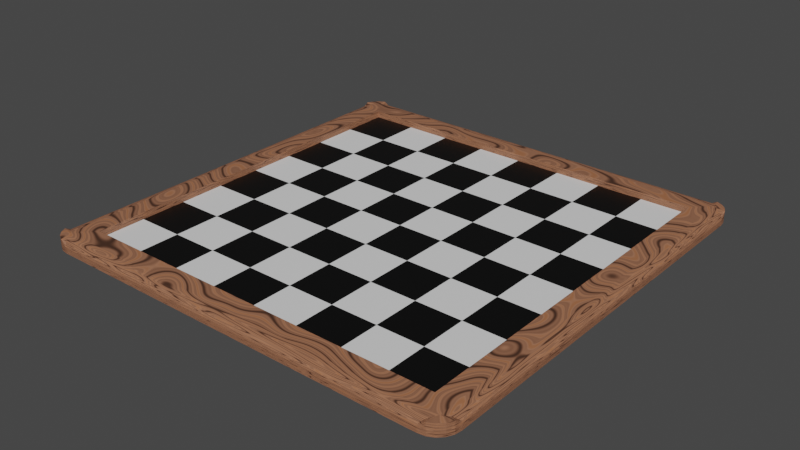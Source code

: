# Source: board.blend  (saved by Blender 3.6.11; exported with 4.5.12 LTS)
import bpy
from mathutils import Matrix  # noqa: F401  (used for matrix-valued properties, if any)

bpy.ops.wm.read_factory_settings(use_empty=True)
scene = bpy.context.scene
scene.name = 'Scene'

# ---- collections
col_collection = bpy.data.collections.new('Collection'); scene.collection.children.link(col_collection)

# ---- images (referenced by path relative to the original .blend; pixels are not part of the script)
import os
ASSET_DIR = os.environ.get("B2B_ASSET_DIR", "")  # directory of the original .blend (textures are referenced by path, not embedded)
HERE = os.path.dirname(os.path.abspath(__file__))  # packed textures are extracted next to this script under _unpacked/

def load_image(name, relpath, width, height, colorspace="sRGB"):
    """Load a texture the original file referenced (path relative to the .blend, or extracted next to this script)."""
    p = next((c for c in (os.path.join(HERE, relpath), os.path.join(ASSET_DIR, relpath)) if relpath and os.path.exists(c)), "")
    if p:
        img = bpy.data.images.load(p, check_existing=True)
        img.name = name
    else:  # same state as the original file: an image datablock whose file is absent (Cycles renders it pink)
        img = bpy.data.images.new(name, width, height)
        img.source = "FILE"
        img.filepath = "//" + (relpath or name)
    img.colorspace_settings.name = colorspace
    return img
img_boardcolor = load_image('BoardColor', 'board_wood.png', 1024, 1024, 'sRGB')

# ---- materials (node trees are filled in below, after node groups)
mat_white = bpy.data.materials.new('White')
mat_black = bpy.data.materials.new('Black')
mat_borderwood = bpy.data.materials.new('BorderWood')

# ---- material node trees
mat_white.use_nodes = True; mat_white.node_tree.nodes.clear()
_N = mat_white.node_tree.nodes; _L = mat_white.node_tree.links
n0 = _N.new('ShaderNodeOutputMaterial'); n0.name = 'Material Output'; n0.location = (300, 300)
n1 = _N.new('ShaderNodeBsdfPrincipled'); n1.name = 'Principled BSDF'; n1.location = (-23, 279)
n1.distribution = 'GGX'
n1.subsurface_method = 'RANDOM_WALK_SKIN'
n1.inputs[3].default_value = 1.45
n1.inputs[27].default_value = (0.0, 0.0, 0.0, 1.0)
n1.inputs[28].default_value = 1.0
n2 = _N.new('ShaderNodeTexImage'); n2.name = 'Image Texture'; n2.location = (-18, 585)
n2.image = img_boardcolor
_L.new(n1.outputs[0], n0.inputs[0])
n0.is_active_output = True
mat_black.use_nodes = True; mat_black.node_tree.nodes.clear()
_N = mat_black.node_tree.nodes; _L = mat_black.node_tree.links
n0 = _N.new('ShaderNodeBsdfPrincipled'); n0.name = 'Principled BSDF'; n0.location = (10, 300)
n0.distribution = 'GGX'
n0.subsurface_method = 'RANDOM_WALK_SKIN'
n0.inputs[0].default_value = (0.0, 0.0, 0.0, 1.0)
n0.inputs[3].default_value = 1.45
n0.inputs[27].default_value = (0.0, 0.0, 0.0, 1.0)
n0.inputs[28].default_value = 1.0
n1 = _N.new('ShaderNodeOutputMaterial'); n1.name = 'Material Output'; n1.location = (300, 300)
n2 = _N.new('ShaderNodeTexImage'); n2.name = 'Image Texture'; n2.location = (5, 575)
n2.image = img_boardcolor
_L.new(n0.outputs[0], n1.inputs[0])
n1.is_active_output = True
mat_borderwood.use_nodes = True; mat_borderwood.node_tree.nodes.clear()
_N = mat_borderwood.node_tree.nodes; _L = mat_borderwood.node_tree.links
n0 = _N.new('ShaderNodeOutputMaterial'); n0.name = 'Material Output'; n0.location = (597, 300)
n1 = _N.new('ShaderNodeTexNoise'); n1.name = 'Musgrave Texture'; n1.location = (-631, 421)
n1.width = 150
n1.normalize = False
n1.inputs[3].default_value = 1.0
n1.inputs[4].default_value = 0.25
n2 = _N.new('ShaderNodeTexMagic'); n2.name = 'Magic Texture'; n2.location = (-393, 398)
n3 = _N.new('ShaderNodeValToRGB'); n3.name = 'Color Ramp'; n3.location = (-168, 466)
while len(n3.color_ramp.elements) > 1: n3.color_ramp.elements.remove(n3.color_ramp.elements[-1])
n3.color_ramp.elements[0].position = 0.0; n3.color_ramp.elements[0].color = (0.0, 0.0, 0.0, 1.0)
_e = n3.color_ramp.elements.new(0.5818); _e.color = (0.4072, 0.1779, 0.0999, 1.0)
_e = n3.color_ramp.elements.new(0.9864); _e.color = (0.3613, 0.1329, 0.05613, 1.0)
n4 = _N.new('ShaderNodeBsdfPrincipled'); n4.name = 'Principled BSDF'; n4.location = (230, 316)
n4.distribution = 'GGX'
n4.subsurface_method = 'RANDOM_WALK_SKIN'
n4.inputs[3].default_value = 1.45
n4.inputs[27].default_value = (0.0, 0.0, 0.0, 1.0)
n4.inputs[28].default_value = 1.0
n5 = _N.new('ShaderNodeTexImage'); n5.name = 'Image Texture'; n5.location = (159, 645)
n5.image = img_boardcolor
_L.new(n1.outputs[0], n2.inputs[0])
_L.new(n2.outputs[1], n3.inputs[0])
_L.new(n3.outputs[0], n4.inputs[0])
_L.new(n4.outputs[0], n0.inputs[0])
n0.is_active_output = True

# ---- world
world_world = bpy.data.worlds.new('World'); scene.world = world_world
world_world.use_nodes = True; world_world.node_tree.nodes.clear()
_N = world_world.node_tree.nodes; _L = world_world.node_tree.links
n0 = _N.new('ShaderNodeOutputWorld'); n0.name = 'World Output'; n0.location = (300, 300)
n1 = _N.new('ShaderNodeBackground'); n1.name = 'Background'; n1.location = (10, 300)
n1.inputs[0].default_value = (0.05088, 0.05088, 0.05088, 1.0)
_L.new(n1.outputs[0], n0.inputs[0])
n0.is_active_output = True
world_world.color = (0.05088, 0.05088, 0.05088)
world_world.use_sun_shadow = False
world_world.sun_shadow_jitter_overblur = 0.0

# ---- meshes
me_cube_001 = bpy.data.meshes.new('Cube.001')
me_cube_001.from_pydata([(-0.8581, -0.8581, -0.03215), (-0.8581, 0.8581, -0.03215), (0.8581, -0.8581, -0.03215), (0.8581, 0.8581, -0.03215), (-0.8611, -0.8611, 1.0), (-0.8611, 0.8611, 1.0), (0.8611, 0.8611, 1.0), (0.8611, -0.8611, 1.0), (-0.8581, 0.0, -0.03215), (0.0, 0.8581, -0.03215), (0.8581, 0.0, -0.03215), (0.0, -0.8581, -0.03215), (0.0, 0.0, -0.03215), (-0.8581, 0.4291, -0.03215), (0.4291, 0.8581, -0.03215), (0.8581, -0.4291, -0.03215), (-0.4291, -0.8581, -0.03215), (-0.8581, -0.4291, -0.03215), (-0.4291, 0.8581, -0.03215), (0.8581, 0.4291, -0.03215), (0.4291, -0.8581, -0.03215), (0.0, -0.4291, -0.03215), (0.0, 0.4291, -0.03215), (0.4291, 0.0, -0.03215), (-0.4291, 0.0, -0.03215), (-0.4291, 0.4291, -0.03215), (0.4291, 0.4291, -0.03215), (0.4291, -0.4291, -0.03215), (-0.4291, -0.4291, -0.03215), (-0.8581, 0.6436, -0.03215), (0.6436, 0.8581, -0.03215), (0.8581, -0.6436, -0.03215), (-0.6436, -0.8581, -0.03215), (-0.8581, -0.2145, -0.03215), (-0.2145, 0.8581, -0.03215), (0.8581, 0.2145, -0.03215), (0.2145, -0.8581, -0.03215), (0.0, -0.6436, -0.03215), (0.0, 0.2145, -0.03215), (0.6436, 0.0, -0.03215), (-0.2145, 0.0, -0.03215), (-0.8581, 0.2145, -0.03215), (0.2145, 0.8581, -0.03215), (0.8581, -0.2145, -0.03215), (-0.2145, -0.8581, -0.03215), (-0.8581, -0.6436, -0.03215), (-0.6436, 0.8581, -0.03215), (0.8581, 0.6436, -0.03215), (0.6436, -0.8581, -0.03215), (0.0, -0.2145, -0.03215), (0.0, 0.6436, -0.03215), (0.2145, 0.0, -0.03215), (-0.6436, 0.0, -0.03215), (-0.4291, 0.2145, -0.03215), (-0.4291, 0.6436, -0.03215), (-0.2145, 0.4291, -0.03215), (-0.6436, 0.4291, -0.03215), (0.4291, 0.2145, -0.03215), (0.4291, 0.6436, -0.03215), (0.6436, 0.4291, -0.03215), (0.2145, 0.4291, -0.03215), (0.4291, -0.6436, -0.03215), (0.4291, -0.2145, -0.03215), (0.6436, -0.4291, -0.03215), (0.2145, -0.4291, -0.03215), (-0.4291, -0.6436, -0.03215), (-0.4291, -0.2145, -0.03215), (-0.2145, -0.4291, -0.03215), (-0.6436, -0.4291, -0.03215), (-0.6436, -0.2145, -0.03215), (-0.2145, -0.2145, -0.03215), (-0.2145, -0.6436, -0.03215), (0.2145, -0.2145, -0.03215), (0.6436, -0.2145, -0.03215), (0.6436, -0.6436, -0.03215), (0.2145, 0.6436, -0.03215), (0.6436, 0.6436, -0.03215), (0.6436, 0.2145, -0.03215), (-0.6436, 0.6436, -0.03215), (-0.2145, 0.6436, -0.03215), (-0.2145, 0.2145, -0.03215), (-0.6436, 0.2145, -0.03215), (0.2145, 0.2145, -0.03215), (0.2145, -0.6436, -0.03215), (-0.6436, -0.6436, -0.03215), (-0.9, -1.0, -1.0), (-1.0, -0.9, -1.0), (-0.9309, -0.9951, -1.0), (-0.9588, -0.9809, -1.0), (-0.9809, -0.9588, -1.0), (-0.9951, -0.9309, -1.0), (-1.0, 0.9, -1.0), (-0.9, 1.0, -1.0), (-0.9951, 0.9309, -1.0), (-0.9809, 0.9588, -1.0), (-0.9588, 0.9809, -1.0), (-0.9309, 0.9951, -1.0), (1.0, -0.9, -1.0), (0.9, -1.0, -1.0), (0.9951, -0.9309, -1.0), (0.9809, -0.9588, -1.0), (0.9588, -0.9809, -1.0), (0.9309, -0.9951, -1.0), (0.9, 1.0, -1.0), (1.0, 0.9, -1.0), (0.9309, 0.9951, -1.0), (0.9588, 0.9809, -1.0), (0.9809, 0.9588, -1.0), (0.9951, 0.9309, -1.0), (-0.9423, -0.9423, 0.9189), (-0.9951, -0.9309, 0.8611), (-0.9809, -0.9588, 0.8611), (-0.9588, -0.9809, 0.8611), (-0.9309, -0.9951, 0.8611), (-0.9423, 0.9423, 0.9189), (-0.9309, 0.9951, 0.8611), (-0.9588, 0.9809, 0.8611), (-0.9809, 0.9588, 0.8611), (-0.9951, 0.9309, 0.8611), (0.9423, -0.9423, 0.9189), (0.9309, -0.9951, 0.8611), (0.9588, -0.9809, 0.8611), (0.9809, -0.9588, 0.8611), (0.9951, -0.9309, 0.8611), (0.9423, 0.9423, 0.9189), (0.9951, 0.9309, 0.8611), (0.9809, 0.9588, 0.8611), (0.9588, 0.9809, 0.8611), (0.9309, 0.9951, 0.8611), (-0.9423, -0.9423, 0.9189), (-1.0, -0.9, -0.05863), (-0.9951, -0.9309, 0.8611), (-0.9601, -0.9292, 0.856), (-0.9762, -0.9174, 0.7093), (-0.989, -0.9081, 0.493), (-0.9972, -0.9021, 0.2284), (-0.9, -1.0, -0.05863), (-0.9423, -0.9423, 0.9189), (-0.9309, -0.9951, 0.8611), (-0.9021, -0.9972, 0.2284), (-0.9081, -0.989, 0.493), (-0.9174, -0.9762, 0.7093), (-0.9292, -0.9601, 0.856), (-0.9423, 0.9423, 0.9189), (-0.9, 1.0, -0.05863), (-0.9309, 0.9951, 0.8611), (-0.9292, 0.9601, 0.856), (-0.9174, 0.9762, 0.7093), (-0.9081, 0.989, 0.493), (-0.9021, 0.9972, 0.2284), (-1.0, 0.9, -0.05863), (-0.9423, 0.9423, 0.9189), (-0.9951, 0.9309, 0.8611), (-0.9972, 0.9021, 0.2284), (-0.989, 0.9081, 0.493), (-0.9762, 0.9174, 0.7093), (-0.9601, 0.9292, 0.856), (0.9423, -0.9423, 0.9189), (0.9, -1.0, -0.05863), (0.9309, -0.9951, 0.8611), (0.9292, -0.9601, 0.856), (0.9174, -0.9762, 0.7093), (0.9081, -0.989, 0.493), (0.9021, -0.9972, 0.2284), (1.0, -0.9, -0.05863), (0.9423, -0.9423, 0.9189), (0.9951, -0.9309, 0.8611), (0.9972, -0.9021, 0.2284), (0.989, -0.9081, 0.493), (0.9762, -0.9174, 0.7093), (0.9601, -0.9292, 0.856), (0.9423, 0.9423, 0.9189), (1.0, 0.9, -0.05863), (0.9951, 0.9309, 0.8611), (0.9601, 0.9292, 0.856), (0.9762, 0.9174, 0.7093), (0.989, 0.9081, 0.493), (0.9972, 0.9021, 0.2284), (0.9, 1.0, -0.05863), (0.9423, 0.9423, 0.9189), (0.9309, 0.9951, 0.8611), (0.9021, 0.9972, 0.2284), (0.9081, 0.989, 0.493), (0.9174, 0.9762, 0.7093), (0.9292, 0.9601, 0.856)], [], [(84, 45, 0, 32), (143, 145, 115, 114), (5, 6, 124, 179, 143, 114), (7, 4, 109, 137, 157, 119), (6, 7, 119, 165, 171, 124), (118, 93, 91, 150, 152), (171, 173, 125, 124), (113, 87, 85, 136, 138), (4, 5, 114, 151, 129, 109), (0, 45, 17, 33, 8, 41, 13, 29, 1, 5, 4), (1, 46, 18, 34, 9, 42, 14, 30, 3, 6, 5), (3, 47, 19, 35, 10, 43, 15, 31, 2, 7, 6), (2, 48, 20, 36, 11, 44, 16, 32, 0, 4, 7), (83, 37, 11, 36), (82, 38, 12, 51), (81, 41, 8, 52), (80, 53, 24, 40), (79, 54, 25, 55), (78, 29, 13, 56), (77, 57, 23, 39), (76, 58, 26, 59), (75, 50, 22, 60), (74, 61, 20, 48), (73, 62, 27, 63), (72, 49, 21, 64), (71, 65, 16, 44), (70, 66, 28, 67), (69, 33, 17, 68), (66, 69, 68, 28), (24, 52, 69, 66), (52, 8, 33, 69), (49, 70, 67, 21), (12, 40, 70, 49), (40, 24, 66, 70), (37, 71, 44, 11), (21, 67, 71, 37), (67, 28, 65, 71), (62, 72, 64, 27), (23, 51, 72, 62), (51, 12, 49, 72), (43, 73, 63, 15), (10, 39, 73, 43), (39, 23, 62, 73), (31, 74, 48, 2), (15, 63, 74, 31), (63, 27, 61, 74), (58, 75, 60, 26), (14, 42, 75, 58), (42, 9, 50, 75), (47, 76, 59, 19), (3, 30, 76, 47), (30, 14, 58, 76), (35, 77, 39, 10), (19, 59, 77, 35), (59, 26, 57, 77), (54, 78, 56, 25), (18, 46, 78, 54), (46, 1, 29, 78), (50, 79, 55, 22), (9, 34, 79, 50), (34, 18, 54, 79), (38, 80, 40, 12), (22, 55, 80, 38), (55, 25, 53, 80), (53, 81, 52, 24), (25, 56, 81, 53), (56, 13, 41, 81), (57, 82, 51, 23), (26, 60, 82, 57), (60, 22, 38, 82), (61, 83, 36, 20), (27, 64, 83, 61), (64, 21, 37, 83), (65, 84, 32, 16), (28, 68, 84, 65), (68, 17, 45, 84), (131, 130, 86, 90, 110), (110, 111, 109), (111, 112, 109), (112, 113, 109), (98, 158, 136, 85), (145, 144, 92, 96, 115), (115, 116, 114), (116, 117, 114), (117, 118, 114), (157, 159, 120, 119), (102, 120, 159, 158, 98), (120, 121, 119), (121, 122, 119), (122, 123, 119), (104, 172, 164, 97), (173, 172, 104, 108, 125), (125, 126, 124), (126, 127, 124), (127, 128, 124), (123, 166, 165, 119), (99, 123, 122, 100), (100, 122, 121, 101), (101, 121, 120, 102), (97, 164, 166, 123, 99), (86, 130, 150, 91), (110, 90, 89, 111), (111, 89, 88, 112), (112, 88, 87, 113), (113, 138, 137, 109), (92, 144, 178, 103), (115, 96, 95, 116), (116, 95, 94, 117), (117, 94, 93, 118), (118, 152, 151, 114), (128, 105, 103, 178, 180), (125, 108, 107, 126), (126, 107, 106, 127), (127, 106, 105, 128), (128, 180, 179, 124), (91, 93, 94, 95, 96, 92, 103, 105, 106, 107, 108, 104, 97, 99, 100, 101, 102, 98, 85, 87, 88, 89, 90, 86), (129, 132, 131), (132, 133, 131), (133, 134, 131), (134, 135, 131), (135, 130, 131), (136, 139, 138), (139, 140, 138), (140, 141, 138), (141, 142, 138), (142, 137, 138), (143, 146, 145), (146, 147, 145), (147, 148, 145), (148, 149, 145), (149, 144, 145), (150, 153, 152), (153, 154, 152), (154, 155, 152), (155, 156, 152), (156, 151, 152), (157, 160, 159), (160, 161, 159), (161, 162, 159), (162, 163, 159), (163, 158, 159), (164, 167, 166), (167, 168, 166), (168, 169, 166), (169, 170, 166), (170, 165, 166), (171, 174, 173), (174, 175, 173), (175, 176, 173), (176, 177, 173), (177, 172, 173), (178, 181, 180), (181, 182, 180), (182, 183, 180), (183, 184, 180), (184, 179, 180), (157, 137, 142, 160), (160, 142, 141, 161), (161, 141, 140, 162), (162, 140, 139, 163), (163, 139, 136, 158), (129, 151, 156, 132), (132, 156, 155, 133), (133, 155, 154, 134), (134, 154, 153, 135), (135, 153, 150, 130), (143, 179, 184, 146), (146, 184, 183, 147), (147, 183, 182, 148), (148, 182, 181, 149), (149, 181, 178, 144), (171, 165, 170, 174), (174, 170, 169, 175), (175, 169, 168, 176), (176, 168, 167, 177), (177, 167, 164, 172), (129, 131, 110, 109)])
me_cube_001.polygons.foreach_set('material_index', [0, 2, 2, 2, 2, 2, 2, 2, 2, 2, 2, 2, 2, 0, 0, 0, 0, 0, 0, 0, 0, 0, 0, 0, 0, 0, 0, 0, 1, 0, 1, 1, 0, 1, 1, 0, 1, 1, 0, 1, 1, 0, 1, 1, 0, 1, 1, 0, 1, 1, 0, 1, 1, 0, 1, 1, 0, 1, 1, 0, 1, 1, 0, 1, 1, 0, 1, 1, 0, 1, 1, 0, 1, 1, 0, 1, 2, 2, 2, 2, 2, 2, 2, 2, 2, 2, 2, 2, 2, 2, 2, 2, 2, 2, 2, 2, 2, 2, 2, 2, 2, 2, 2, 2, 2, 2, 2, 2, 2, 2, 2, 2, 2, 2, 2, 2, 2, 2, 2, 2, 2, 2, 2, 2, 2, 2, 2, 2, 2, 2, 2, 2, 2, 2, 2, 2, 2, 2, 2, 2, 2, 2, 2, 2, 2, 2, 2, 2, 2, 2, 2, 2, 2, 2, 2, 2, 2, 2, 2, 2, 2, 2, 2, 2, 2, 2, 2, 2, 2, 2, 2, 2, 2, 2, 2, 2, 2])
_uv = me_cube_001.uv_layers.new(name='UVMap')
_uv.uv.foreach_set('vector', [0.98, 0.8495, 0.9528, 0.8495, 0.9528, 0.8224, 0.98, 0.8224, 0.02413, 0.3232, 0.02557, 0.3309, 0.02557, 0.3309, 0.02413, 0.3232, 0.03439, 0.3123, 0.2523, 0.3123, 0.2626, 0.3232, 0.2626, 0.3232, 0.02413, 0.3232, 0.02413, 0.3232, 0.3183, 0.3123, 0.5363, 0.3123, 0.5465, 0.3232, 0.5465, 0.3232, 0.3081, 0.3232, 0.3081, 0.3232, 0.03364, 0.0201, 0.2512, 0.01924, 0.2621, 0.03013, 0.2621, 0.03013, 0.024, 0.03107, 0.024, 0.03107, 0.5447, 0.03787, 0.5447, 0.2729, 0.5408, 0.2729, 0.5408, 0.1541, 0.5447, 0.03787, 0.024, 0.03107, 0.02583, 0.0388, 0.02583, 0.0388, 0.024, 0.03107, 0.5451, 0.3309, 0.5451, 0.5659, 0.5412, 0.566, 0.5412, 0.4471, 0.5451, 0.3309, 0.3173, 0.0201, 0.5349, 0.01924, 0.5457, 0.03013, 0.5457, 0.03013, 0.3077, 0.03107, 0.3077, 0.03107, 0.1496, 0.6053, 0.1496, 0.6324, 0.1496, 0.6595, 0.1496, 0.6866, 0.1496, 0.7137, 0.1496, 0.7408, 0.1496, 0.7679, 0.1496, 0.795, 0.1496, 0.8221, 0.01924, 0.822, 0.01924, 0.6045, 0.7175, 0.3127, 0.7175, 0.3398, 0.7175, 0.367, 0.7175, 0.3941, 0.7175, 0.4213, 0.7175, 0.4484, 0.7175, 0.4756, 0.7175, 0.5027, 0.7175, 0.5299, 0.5871, 0.5302, 0.5871, 0.3123, 0.3184, 0.6053, 0.3184, 0.6324, 0.3184, 0.6595, 0.3184, 0.6866, 0.3184, 0.7137, 0.3184, 0.7408, 0.3184, 0.7679, 0.3184, 0.795, 0.3184, 0.8221, 0.1881, 0.822, 0.1881, 0.6045, 0.7175, 0.5691, 0.7175, 0.5962, 0.7175, 0.6234, 0.7175, 0.6505, 0.7175, 0.6777, 0.7175, 0.7048, 0.7175, 0.732, 0.7175, 0.7591, 0.7175, 0.7863, 0.5871, 0.7867, 0.5871, 0.5687, 0.6143, 0.8908, 0.6143, 0.9179, 0.5871, 0.9179, 0.5871, 0.8908, 0.8276, 0.3394, 0.8004, 0.3394, 0.8004, 0.3123, 0.8276, 0.3123, 0.6799, 0.9179, 0.6527, 0.9179, 0.6527, 0.8908, 0.6799, 0.8908, 0.8277, 0.4657, 0.8006, 0.4657, 0.8006, 0.4386, 0.8277, 0.4386, 0.8277, 0.5313, 0.8006, 0.5313, 0.8006, 0.5042, 0.8277, 0.5042, 0.04639, 0.9534, 0.01924, 0.9534, 0.01924, 0.9262, 0.04639, 0.9262, 0.8277, 0.5698, 0.8277, 0.597, 0.8006, 0.597, 0.8006, 0.5698, 0.8487, 0.7183, 0.8216, 0.7183, 0.8216, 0.6911, 0.8487, 0.6911, 0.8487, 0.7567, 0.8487, 0.7839, 0.8216, 0.7839, 0.8216, 0.7567, 0.5412, 0.7307, 0.5412, 0.7579, 0.514, 0.7579, 0.514, 0.7307, 0.384, 0.7307, 0.384, 0.7579, 0.3569, 0.7579, 0.3569, 0.7307, 0.7831, 0.8224, 0.7831, 0.8495, 0.756, 0.8495, 0.756, 0.8224, 0.112, 0.9262, 0.112, 0.9534, 0.08487, 0.9534, 0.08487, 0.9262, 0.8487, 0.8495, 0.8216, 0.8495, 0.8216, 0.8224, 0.8487, 0.8224, 0.1776, 0.9262, 0.1776, 0.9534, 0.1505, 0.9534, 0.1505, 0.9262, 0.6143, 0.8251, 0.6143, 0.8523, 0.5871, 0.8523, 0.5871, 0.8251, 0.6799, 0.8251, 0.6799, 0.8523, 0.6527, 0.8523, 0.6527, 0.8251, 0.2433, 0.9534, 0.2161, 0.9534, 0.2161, 0.9262, 0.2433, 0.9262, 0.04639, 0.8878, 0.01924, 0.8878, 0.01924, 0.8606, 0.04639, 0.8606, 0.112, 0.8878, 0.08487, 0.8878, 0.08487, 0.8606, 0.112, 0.8606, 0.1776, 0.8878, 0.1505, 0.8878, 0.1505, 0.8606, 0.1776, 0.8606, 0.3089, 0.9262, 0.3089, 0.9534, 0.2817, 0.9534, 0.2817, 0.9262, 0.2433, 0.8606, 0.2433, 0.8878, 0.2161, 0.8878, 0.2161, 0.8606, 0.3089, 0.8878, 0.2817, 0.8878, 0.2817, 0.8606, 0.3089, 0.8606, 0.384, 0.8891, 0.3569, 0.8891, 0.3569, 0.862, 0.384, 0.862, 0.4497, 0.8891, 0.4225, 0.8891, 0.4225, 0.862, 0.4497, 0.862, 0.5412, 0.8891, 0.514, 0.8891, 0.514, 0.862, 0.5412, 0.862, 0.384, 0.9276, 0.384, 0.9548, 0.3569, 0.9548, 0.3569, 0.9276, 0.4497, 0.9548, 0.4225, 0.9548, 0.4225, 0.9276, 0.4497, 0.9276, 0.8932, 0.3394, 0.8661, 0.3394, 0.8661, 0.3123, 0.8932, 0.3123, 0.98, 0.9151, 0.9528, 0.9151, 0.9528, 0.888, 0.98, 0.888, 0.5412, 0.9548, 0.514, 0.9548, 0.514, 0.9276, 0.5412, 0.9276, 0.7831, 0.6911, 0.7831, 0.7183, 0.756, 0.7183, 0.756, 0.6911, 0.8933, 0.4657, 0.8662, 0.4657, 0.8662, 0.4386, 0.8933, 0.4386, 0.9588, 0.3123, 0.9588, 0.3394, 0.9317, 0.3394, 0.9317, 0.3123, 0.959, 0.4386, 0.959, 0.4657, 0.9318, 0.4657, 0.9318, 0.4386, 0.959, 0.5313, 0.9318, 0.5313, 0.9318, 0.5042, 0.959, 0.5042, 0.7831, 0.9808, 0.756, 0.9808, 0.756, 0.9536, 0.7831, 0.9536, 0.7831, 0.7567, 0.7831, 0.7839, 0.756, 0.7839, 0.756, 0.7567, 0.959, 0.597, 0.9318, 0.597, 0.9318, 0.5698, 0.959, 0.5698, 0.9709, 0.01924, 0.9709, 0.04639, 0.9438, 0.04639, 0.9438, 0.01924, 0.8933, 0.5042, 0.8933, 0.5313, 0.8662, 0.5313, 0.8662, 0.5042, 0.384, 0.7964, 0.384, 0.8235, 0.3569, 0.8235, 0.3569, 0.7964, 0.4497, 0.7964, 0.4497, 0.8235, 0.4225, 0.8235, 0.4225, 0.7964, 0.8487, 0.9808, 0.8216, 0.9808, 0.8216, 0.9536, 0.8487, 0.9536, 0.8933, 0.5698, 0.8933, 0.597, 0.8662, 0.597, 0.8662, 0.5698, 0.9709, 0.08487, 0.9709, 0.112, 0.9438, 0.112, 0.9438, 0.08487, 0.9709, 0.1505, 0.9709, 0.1776, 0.9438, 0.1776, 0.9438, 0.1505, 0.9053, 0.04639, 0.8782, 0.04639, 0.8782, 0.01924, 0.9053, 0.01924, 0.9053, 0.08487, 0.9053, 0.112, 0.8782, 0.112, 0.8782, 0.08487, 0.9053, 0.1776, 0.8782, 0.1776, 0.8782, 0.1505, 0.9053, 0.1505, 0.9053, 0.2433, 0.8782, 0.2433, 0.8782, 0.2161, 0.9053, 0.2161, 0.4497, 0.7307, 0.4497, 0.7579, 0.4225, 0.7579, 0.4225, 0.7307, 0.9709, 0.2161, 0.9709, 0.2433, 0.9438, 0.2433, 0.9438, 0.2161, 0.9144, 0.7183, 0.8872, 0.7183, 0.8872, 0.6911, 0.9144, 0.6911, 0.9144, 0.7839, 0.8872, 0.7839, 0.8872, 0.7567, 0.9144, 0.7567, 0.9144, 0.8495, 0.8872, 0.8495, 0.8872, 0.8224, 0.9144, 0.8224, 0.98, 0.6911, 0.98, 0.7183, 0.9528, 0.7183, 0.9528, 0.6911, 0.7831, 0.9151, 0.756, 0.9151, 0.756, 0.888, 0.7831, 0.888, 0.8487, 0.888, 0.8487, 0.9151, 0.8216, 0.9151, 0.8216, 0.888, 0.5412, 0.7964, 0.5412, 0.8235, 0.514, 0.8235, 0.514, 0.7964, 0.9144, 0.9151, 0.8872, 0.9151, 0.8872, 0.888, 0.9144, 0.888, 0.98, 0.7839, 0.9528, 0.7839, 0.9528, 0.7567, 0.98, 0.7567, 0.3095, 0.0388, 0.3134, 0.155, 0.3134, 0.2738, 0.3095, 0.2738, 0.3095, 0.0388, 0.3095, 0.0388, 0.3059, 0.03869, 0.3077, 0.03107, 0.3059, 0.03869, 0.3029, 0.03851, 0.3077, 0.03107, 0.5486, 0.3308, 0.5451, 0.3309, 0.5465, 0.3232, 0.3134, 0.566, 0.3134, 0.4471, 0.5412, 0.4471, 0.5412, 0.566, 0.02557, 0.3309, 0.02948, 0.4471, 0.02948, 0.566, 0.02557, 0.5659, 0.02557, 0.3309, 0.02557, 0.3309, 0.02204, 0.3308, 0.02413, 0.3232, 0.02204, 0.3308, 0.01924, 0.3306, 0.02413, 0.3232, 0.5481, 0.03773, 0.5447, 0.03787, 0.5457, 0.03013, 0.3081, 0.3232, 0.3095, 0.3309, 0.3095, 0.3309, 0.3081, 0.3232, 0.3095, 0.5659, 0.3095, 0.3309, 0.3095, 0.3309, 0.3134, 0.4471, 0.3134, 0.566, 0.3095, 0.3309, 0.306, 0.3308, 0.3081, 0.3232, 0.306, 0.3308, 0.3032, 0.3306, 0.3081, 0.3232, 0.2644, 0.03773, 0.261, 0.03787, 0.2621, 0.03013, 0.02977, 0.2738, 0.02977, 0.155, 0.2571, 0.1541, 0.2571, 0.2729, 0.02583, 0.0388, 0.02977, 0.155, 0.02977, 0.2738, 0.02583, 0.2738, 0.02583, 0.0388, 0.02583, 0.0388, 0.0222, 0.03869, 0.024, 0.03107, 0.0222, 0.03869, 0.01924, 0.03851, 0.024, 0.03107, 0.2647, 0.3308, 0.2612, 0.3309, 0.2626, 0.3232, 0.261, 0.03787, 0.261, 0.03787, 0.2621, 0.03013, 0.2621, 0.03013, 0.261, 0.2729, 0.261, 0.03787, 0.2644, 0.03773, 0.2644, 0.2727, 0.3032, 0.5656, 0.3032, 0.3306, 0.306, 0.3308, 0.306, 0.5658, 0.306, 0.5658, 0.306, 0.3308, 0.3095, 0.3309, 0.3095, 0.5659, 0.2571, 0.2729, 0.2571, 0.1541, 0.261, 0.03787, 0.261, 0.03787, 0.261, 0.2729, 0.3134, 0.2738, 0.3134, 0.155, 0.5408, 0.1541, 0.5408, 0.2729, 0.3095, 0.0388, 0.3095, 0.2738, 0.3059, 0.2737, 0.3059, 0.03869, 0.3059, 0.03869, 0.3059, 0.2737, 0.3029, 0.2735, 0.3029, 0.03851, 0.5486, 0.3308, 0.5486, 0.5658, 0.5451, 0.5659, 0.5451, 0.3309, 0.5451, 0.3309, 0.5451, 0.3309, 0.5465, 0.3232, 0.5465, 0.3232, 0.02948, 0.566, 0.02948, 0.4471, 0.2573, 0.4471, 0.2573, 0.566, 0.02557, 0.3309, 0.02557, 0.5659, 0.02204, 0.5658, 0.02204, 0.3308, 0.02204, 0.3308, 0.02204, 0.5658, 0.01924, 0.5656, 0.01924, 0.3306, 0.5481, 0.03773, 0.5481, 0.2727, 0.5447, 0.2729, 0.5447, 0.03787, 0.5447, 0.03787, 0.5447, 0.03787, 0.5457, 0.03013, 0.5457, 0.03013, 0.2612, 0.3309, 0.2612, 0.5659, 0.2573, 0.566, 0.2573, 0.4471, 0.2612, 0.3309, 0.02583, 0.0388, 0.02583, 0.2738, 0.0222, 0.2737, 0.0222, 0.03869, 0.0222, 0.03869, 0.0222, 0.2737, 0.01924, 0.2735, 0.01924, 0.03851, 0.2647, 0.3308, 0.2647, 0.5658, 0.2612, 0.5659, 0.2612, 0.3309, 0.2612, 0.3309, 0.2612, 0.3309, 0.2626, 0.3232, 0.2626, 0.3232, 0.827, 0.01924, 0.8309, 0.01986, 0.8345, 0.02166, 0.8373, 0.02446, 0.8391, 0.02798, 0.8397, 0.03189, 0.8397, 0.2597, 0.8391, 0.2636, 0.8373, 0.2671, 0.8345, 0.2699, 0.8309, 0.2717, 0.827, 0.2723, 0.5992, 0.2723, 0.5953, 0.2717, 0.5918, 0.2699, 0.589, 0.2671, 0.5872, 0.2636, 0.5866, 0.2597, 0.5866, 0.03189, 0.5872, 0.02798, 0.589, 0.02446, 0.5918, 0.02166, 0.5953, 0.01986, 0.5992, 0.01924, 0.363, 0.6045, 0.3614, 0.6127, 0.3569, 0.6124, 0.3614, 0.6127, 0.3608, 0.6314, 0.3569, 0.6124, 0.3608, 0.6314, 0.3614, 0.6588, 0.3569, 0.6124, 0.3614, 0.6588, 0.363, 0.6923, 0.3569, 0.6124, 0.3132, 0.1187, 0.3134, 0.155, 0.3095, 0.0388, 0.5412, 0.4471, 0.5415, 0.4108, 0.5451, 0.3309, 0.756, 0.5264, 0.7576, 0.4929, 0.7621, 0.4465, 0.7576, 0.4929, 0.7582, 0.4655, 0.7621, 0.4465, 0.7582, 0.4655, 0.7576, 0.4468, 0.7621, 0.4465, 0.7576, 0.4468, 0.756, 0.4386, 0.7621, 0.4465, 0.5412, 0.6045, 0.5396, 0.6127, 0.5351, 0.6124, 0.5396, 0.6127, 0.5391, 0.6314, 0.5351, 0.6124, 0.5391, 0.6314, 0.5396, 0.6588, 0.5351, 0.6124, 0.5396, 0.6588, 0.5412, 0.6923, 0.5351, 0.6124, 0.02922, 0.4108, 0.02948, 0.4471, 0.02557, 0.3309, 0.5408, 0.1541, 0.5411, 0.1178, 0.5447, 0.03787, 0.4015, 0.6923, 0.4031, 0.6588, 0.4075, 0.6124, 0.4031, 0.6588, 0.4036, 0.6314, 0.4075, 0.6124, 0.4036, 0.6314, 0.4031, 0.6127, 0.4075, 0.6124, 0.4031, 0.6127, 0.4015, 0.6045, 0.4075, 0.6124, 0.762, 0.3123, 0.7604, 0.3205, 0.756, 0.3202, 0.7604, 0.3205, 0.7599, 0.3392, 0.756, 0.3202, 0.7599, 0.3392, 0.7604, 0.3666, 0.756, 0.3202, 0.7604, 0.3666, 0.762, 0.4001, 0.756, 0.3202, 0.3131, 0.4108, 0.3134, 0.4471, 0.3095, 0.3309, 0.2571, 0.1541, 0.2574, 0.1178, 0.261, 0.03787, 0.446, 0.6923, 0.4476, 0.6588, 0.4521, 0.6124, 0.4476, 0.6588, 0.4482, 0.6314, 0.4521, 0.6124, 0.4482, 0.6314, 0.4476, 0.6127, 0.4521, 0.6124, 0.4476, 0.6127, 0.446, 0.6045, 0.4521, 0.6124, 0.4967, 0.6045, 0.495, 0.6127, 0.4906, 0.6124, 0.495, 0.6127, 0.4945, 0.6314, 0.4906, 0.6124, 0.4945, 0.6314, 0.495, 0.6588, 0.4906, 0.6124, 0.495, 0.6588, 0.4967, 0.6923, 0.4906, 0.6124, 0.02948, 0.1187, 0.02977, 0.155, 0.02583, 0.0388, 0.2573, 0.4471, 0.2575, 0.4108, 0.2612, 0.3309, 0.756, 0.6526, 0.7576, 0.6192, 0.7621, 0.5727, 0.7576, 0.6192, 0.7582, 0.5918, 0.7621, 0.5727, 0.7582, 0.5918, 0.7576, 0.573, 0.7621, 0.5727, 0.7576, 0.573, 0.756, 0.5648, 0.7621, 0.5727, 0.3081, 0.3232, 0.5465, 0.3232, 0.5449, 0.3313, 0.3097, 0.3313, 0.3097, 0.3313, 0.5449, 0.3313, 0.5434, 0.3499, 0.3112, 0.3499, 0.3112, 0.3499, 0.5434, 0.3499, 0.5422, 0.3774, 0.3124, 0.3774, 0.3124, 0.3774, 0.5422, 0.3774, 0.5415, 0.4108, 0.3131, 0.4108, 0.3131, 0.4108, 0.5415, 0.4108, 0.5412, 0.4471, 0.3134, 0.4471, 0.3077, 0.03107, 0.5457, 0.03013, 0.5442, 0.03822, 0.3095, 0.03915, 0.3095, 0.03915, 0.5442, 0.03822, 0.5428, 0.05689, 0.3111, 0.0578, 0.3111, 0.0578, 0.5428, 0.05689, 0.5418, 0.08431, 0.3123, 0.08521, 0.3123, 0.08521, 0.5418, 0.08431, 0.5411, 0.1178, 0.3132, 0.1187, 0.3132, 0.1187, 0.5411, 0.1178, 0.5408, 0.1541, 0.3134, 0.155, 0.02413, 0.3232, 0.2626, 0.3232, 0.261, 0.3313, 0.02578, 0.3313, 0.02578, 0.3313, 0.261, 0.3313, 0.2595, 0.3499, 0.02727, 0.3499, 0.02727, 0.3499, 0.2595, 0.3499, 0.2583, 0.3774, 0.02846, 0.3774, 0.02846, 0.3774, 0.2583, 0.3774, 0.2575, 0.4108, 0.02922, 0.4108, 0.02922, 0.4108, 0.2575, 0.4108, 0.2573, 0.4471, 0.02948, 0.4471, 0.024, 0.03107, 0.2621, 0.03013, 0.2605, 0.03822, 0.02578, 0.03915, 0.02578, 0.03915, 0.2605, 0.03822, 0.2592, 0.05689, 0.02739, 0.0578, 0.02739, 0.0578, 0.2592, 0.05689, 0.2581, 0.08431, 0.02867, 0.08521, 0.02867, 0.08521, 0.2581, 0.08431, 0.2574, 0.1178, 0.02948, 0.1187, 0.02948, 0.1187, 0.2574, 0.1178, 0.2571, 0.1541, 0.02977, 0.155, 0.3077, 0.03107, 0.3095, 0.0388, 0.3095, 0.0388, 0.3077, 0.03107])
me_cube_001.materials.append(mat_white)
me_cube_001.materials.append(mat_black)
me_cube_001.materials.append(mat_borderwood)
me_cube_001.update()

# ---- objects
ob_cube = bpy.data.objects.new('Cube', me_cube_001)

# ---- transforms, parenting, visibility, modifiers, constraints
ob_cube.location = (0.0, 0.0, 0.0)
ob_cube.scale = (6.0, 6.0, 0.1722)

# ---- collection membership
col_collection.objects.link(ob_cube)

# ---- scene / render settings (as saved in the file)
scene.frame_start = 1; scene.frame_end = 250; scene.frame_set(1)
scene.render.engine = 'CYCLES'
scene.cycles.sampling_pattern = 'TABULATED_SOBOL'
scene.cycles.bake_type = 'DIFFUSE'
scene.view_settings.view_transform = 'Filmic'
bpy.context.view_layer.update()

# ---- added for rendering (the .blend has no active camera and no usable light): camera, sun
cam_auto = bpy.data.cameras.new('AutoCamera')
cam_auto.lens = 50.0
cam_auto.sensor_width = 36.0
cam_auto.clip_end = 1000.0
ob_auto_camera = bpy.data.objects.new('AutoCamera', cam_auto)
scene.collection.objects.link(ob_auto_camera)
ob_auto_camera.location = (15.7048, -18.8458, 12.5639)
ob_auto_camera.rotation_euler = (1.09748, -7.21219e-08, 0.694738)
scene.camera = ob_auto_camera
light_auto_sun = bpy.data.lights.new('AutoSun', 'SUN')
light_auto_sun.energy = 3.0
light_auto_sun.angle = 0.0523599
ob_auto_sun = bpy.data.objects.new('AutoSun', light_auto_sun)
scene.collection.objects.link(ob_auto_sun)
ob_auto_sun.rotation_euler = (0.872665, 0.174533, 0.523599)
bpy.context.view_layer.update()

